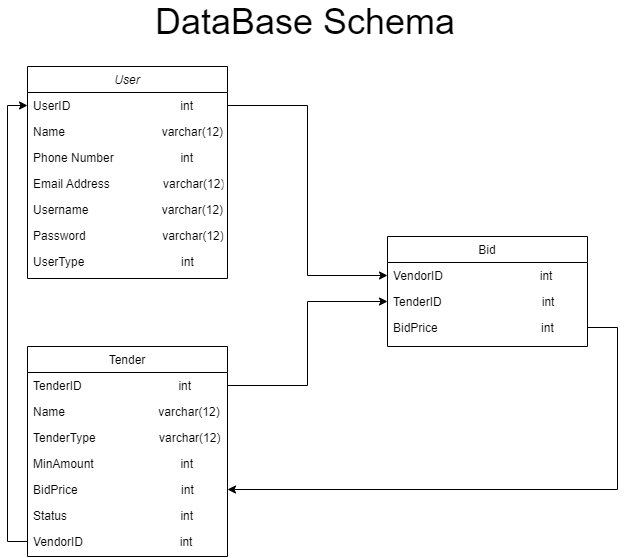

The diagram above was exported from draw.io. Its source (the exported page's mxGraphModel, read from the mxfile embedded in the PNG):
<mxGraphModel dx="1056" dy="445" grid="1" gridSize="10" guides="1" tooltips="1" connect="1" arrows="1" fold="1" page="1" pageScale="1" pageWidth="827" pageHeight="1169" math="0" shadow="0">
  <root>
    <mxCell id="WIyWlLk6GJQsqaUBKTNV-0" />
    <mxCell id="WIyWlLk6GJQsqaUBKTNV-1" parent="WIyWlLk6GJQsqaUBKTNV-0" />
    <mxCell id="zkfFHV4jXpPFQw0GAbJ--0" value="User" style="swimlane;fontStyle=2;align=center;verticalAlign=top;childLayout=stackLayout;horizontal=1;startSize=26;horizontalStack=0;resizeParent=1;resizeLast=0;collapsible=1;marginBottom=0;rounded=0;shadow=0;strokeWidth=1;" parent="WIyWlLk6GJQsqaUBKTNV-1" vertex="1">
      <mxGeometry x="135" y="80" width="200" height="212" as="geometry">
        <mxRectangle x="230" y="140" width="160" height="26" as="alternateBounds" />
      </mxGeometry>
    </mxCell>
    <mxCell id="LTda8l37iH7lJN22mTPn-2" value="UserID                                 int" style="text;align=left;verticalAlign=top;spacingLeft=4;spacingRight=4;overflow=hidden;rotatable=0;points=[[0,0.5],[1,0.5]];portConstraint=eastwest;rounded=0;shadow=0;html=0;" parent="zkfFHV4jXpPFQw0GAbJ--0" vertex="1">
      <mxGeometry y="26" width="200" height="26" as="geometry" />
    </mxCell>
    <mxCell id="zkfFHV4jXpPFQw0GAbJ--1" value="Name                             varchar(12)" style="text;align=left;verticalAlign=top;spacingLeft=4;spacingRight=4;overflow=hidden;rotatable=0;points=[[0,0.5],[1,0.5]];portConstraint=eastwest;" parent="zkfFHV4jXpPFQw0GAbJ--0" vertex="1">
      <mxGeometry y="52" width="200" height="26" as="geometry" />
    </mxCell>
    <mxCell id="zkfFHV4jXpPFQw0GAbJ--2" value="Phone Number                    int" style="text;align=left;verticalAlign=top;spacingLeft=4;spacingRight=4;overflow=hidden;rotatable=0;points=[[0,0.5],[1,0.5]];portConstraint=eastwest;rounded=0;shadow=0;html=0;" parent="zkfFHV4jXpPFQw0GAbJ--0" vertex="1">
      <mxGeometry y="78" width="200" height="26" as="geometry" />
    </mxCell>
    <mxCell id="zkfFHV4jXpPFQw0GAbJ--3" value="Email Address                varchar(12)" style="text;align=left;verticalAlign=top;spacingLeft=4;spacingRight=4;overflow=hidden;rotatable=0;points=[[0,0.5],[1,0.5]];portConstraint=eastwest;rounded=0;shadow=0;html=0;" parent="zkfFHV4jXpPFQw0GAbJ--0" vertex="1">
      <mxGeometry y="104" width="200" height="26" as="geometry" />
    </mxCell>
    <mxCell id="zkfFHV4jXpPFQw0GAbJ--5" value="Username                      varchar(12)" style="text;align=left;verticalAlign=top;spacingLeft=4;spacingRight=4;overflow=hidden;rotatable=0;points=[[0,0.5],[1,0.5]];portConstraint=eastwest;" parent="zkfFHV4jXpPFQw0GAbJ--0" vertex="1">
      <mxGeometry y="130" width="200" height="26" as="geometry" />
    </mxCell>
    <mxCell id="LTda8l37iH7lJN22mTPn-0" value="Password                       varchar(12)" style="text;align=left;verticalAlign=top;spacingLeft=4;spacingRight=4;overflow=hidden;rotatable=0;points=[[0,0.5],[1,0.5]];portConstraint=eastwest;rounded=0;shadow=0;html=0;" parent="zkfFHV4jXpPFQw0GAbJ--0" vertex="1">
      <mxGeometry y="156" width="200" height="26" as="geometry" />
    </mxCell>
    <mxCell id="LTda8l37iH7lJN22mTPn-1" value="UserType                             int" style="text;align=left;verticalAlign=top;spacingLeft=4;spacingRight=4;overflow=hidden;rotatable=0;points=[[0,0.5],[1,0.5]];portConstraint=eastwest;rounded=0;shadow=0;html=0;" parent="zkfFHV4jXpPFQw0GAbJ--0" vertex="1">
      <mxGeometry y="182" width="200" height="26" as="geometry" />
    </mxCell>
    <mxCell id="zkfFHV4jXpPFQw0GAbJ--6" value="Bid" style="swimlane;fontStyle=0;align=center;verticalAlign=top;childLayout=stackLayout;horizontal=1;startSize=26;horizontalStack=0;resizeParent=1;resizeLast=0;collapsible=1;marginBottom=0;rounded=0;shadow=0;strokeWidth=1;" parent="WIyWlLk6GJQsqaUBKTNV-1" vertex="1">
      <mxGeometry x="495" y="250" width="200" height="110" as="geometry">
        <mxRectangle x="130" y="380" width="160" height="26" as="alternateBounds" />
      </mxGeometry>
    </mxCell>
    <mxCell id="zkfFHV4jXpPFQw0GAbJ--7" value="VendorID                             int" style="text;align=left;verticalAlign=top;spacingLeft=4;spacingRight=4;overflow=hidden;rotatable=0;points=[[0,0.5],[1,0.5]];portConstraint=eastwest;" parent="zkfFHV4jXpPFQw0GAbJ--6" vertex="1">
      <mxGeometry y="26" width="200" height="26" as="geometry" />
    </mxCell>
    <mxCell id="zkfFHV4jXpPFQw0GAbJ--8" value="TenderID                              int" style="text;align=left;verticalAlign=top;spacingLeft=4;spacingRight=4;overflow=hidden;rotatable=0;points=[[0,0.5],[1,0.5]];portConstraint=eastwest;rounded=0;shadow=0;html=0;" parent="zkfFHV4jXpPFQw0GAbJ--6" vertex="1">
      <mxGeometry y="52" width="200" height="26" as="geometry" />
    </mxCell>
    <mxCell id="zkfFHV4jXpPFQw0GAbJ--11" value="BidPrice                               int" style="text;align=left;verticalAlign=top;spacingLeft=4;spacingRight=4;overflow=hidden;rotatable=0;points=[[0,0.5],[1,0.5]];portConstraint=eastwest;" parent="zkfFHV4jXpPFQw0GAbJ--6" vertex="1">
      <mxGeometry y="78" width="200" height="26" as="geometry" />
    </mxCell>
    <mxCell id="zkfFHV4jXpPFQw0GAbJ--17" value="Tender" style="swimlane;fontStyle=0;align=center;verticalAlign=top;childLayout=stackLayout;horizontal=1;startSize=26;horizontalStack=0;resizeParent=1;resizeLast=0;collapsible=1;marginBottom=0;rounded=0;shadow=0;strokeWidth=1;" parent="WIyWlLk6GJQsqaUBKTNV-1" vertex="1">
      <mxGeometry x="135" y="360" width="200" height="210" as="geometry">
        <mxRectangle x="550" y="140" width="160" height="26" as="alternateBounds" />
      </mxGeometry>
    </mxCell>
    <mxCell id="zkfFHV4jXpPFQw0GAbJ--18" value="TenderID                              int" style="text;align=left;verticalAlign=top;spacingLeft=4;spacingRight=4;overflow=hidden;rotatable=0;points=[[0,0.5],[1,0.5]];portConstraint=eastwest;" parent="zkfFHV4jXpPFQw0GAbJ--17" vertex="1">
      <mxGeometry y="26" width="200" height="26" as="geometry" />
    </mxCell>
    <mxCell id="zkfFHV4jXpPFQw0GAbJ--19" value="Name                            varchar(12)" style="text;align=left;verticalAlign=top;spacingLeft=4;spacingRight=4;overflow=hidden;rotatable=0;points=[[0,0.5],[1,0.5]];portConstraint=eastwest;rounded=0;shadow=0;html=0;" parent="zkfFHV4jXpPFQw0GAbJ--17" vertex="1">
      <mxGeometry y="52" width="200" height="26" as="geometry" />
    </mxCell>
    <mxCell id="zkfFHV4jXpPFQw0GAbJ--20" value="TenderType                   varchar(12)" style="text;align=left;verticalAlign=top;spacingLeft=4;spacingRight=4;overflow=hidden;rotatable=0;points=[[0,0.5],[1,0.5]];portConstraint=eastwest;rounded=0;shadow=0;html=0;" parent="zkfFHV4jXpPFQw0GAbJ--17" vertex="1">
      <mxGeometry y="78" width="200" height="26" as="geometry" />
    </mxCell>
    <mxCell id="zkfFHV4jXpPFQw0GAbJ--21" value="MinAmount                          int" style="text;align=left;verticalAlign=top;spacingLeft=4;spacingRight=4;overflow=hidden;rotatable=0;points=[[0,0.5],[1,0.5]];portConstraint=eastwest;rounded=0;shadow=0;html=0;" parent="zkfFHV4jXpPFQw0GAbJ--17" vertex="1">
      <mxGeometry y="104" width="200" height="26" as="geometry" />
    </mxCell>
    <mxCell id="zkfFHV4jXpPFQw0GAbJ--22" value="BidPrice                               int" style="text;align=left;verticalAlign=top;spacingLeft=4;spacingRight=4;overflow=hidden;rotatable=0;points=[[0,0.5],[1,0.5]];portConstraint=eastwest;rounded=0;shadow=0;html=0;" parent="zkfFHV4jXpPFQw0GAbJ--17" vertex="1">
      <mxGeometry y="130" width="200" height="26" as="geometry" />
    </mxCell>
    <mxCell id="zkfFHV4jXpPFQw0GAbJ--24" value="Status                                  int" style="text;align=left;verticalAlign=top;spacingLeft=4;spacingRight=4;overflow=hidden;rotatable=0;points=[[0,0.5],[1,0.5]];portConstraint=eastwest;" parent="zkfFHV4jXpPFQw0GAbJ--17" vertex="1">
      <mxGeometry y="156" width="200" height="26" as="geometry" />
    </mxCell>
    <mxCell id="zkfFHV4jXpPFQw0GAbJ--25" value="VendorID                             int" style="text;align=left;verticalAlign=top;spacingLeft=4;spacingRight=4;overflow=hidden;rotatable=0;points=[[0,0.5],[1,0.5]];portConstraint=eastwest;" parent="zkfFHV4jXpPFQw0GAbJ--17" vertex="1">
      <mxGeometry y="182" width="200" height="26" as="geometry" />
    </mxCell>
    <mxCell id="LTda8l37iH7lJN22mTPn-3" style="edgeStyle=orthogonalEdgeStyle;rounded=0;orthogonalLoop=1;jettySize=auto;html=1;entryX=0;entryY=0.5;entryDx=0;entryDy=0;" parent="WIyWlLk6GJQsqaUBKTNV-1" source="LTda8l37iH7lJN22mTPn-2" target="zkfFHV4jXpPFQw0GAbJ--7" edge="1">
      <mxGeometry relative="1" as="geometry" />
    </mxCell>
    <mxCell id="LTda8l37iH7lJN22mTPn-5" style="edgeStyle=orthogonalEdgeStyle;rounded=0;orthogonalLoop=1;jettySize=auto;html=1;" parent="WIyWlLk6GJQsqaUBKTNV-1" source="zkfFHV4jXpPFQw0GAbJ--18" target="zkfFHV4jXpPFQw0GAbJ--8" edge="1">
      <mxGeometry relative="1" as="geometry" />
    </mxCell>
    <mxCell id="LTda8l37iH7lJN22mTPn-6" style="edgeStyle=orthogonalEdgeStyle;rounded=0;orthogonalLoop=1;jettySize=auto;html=1;entryX=0;entryY=0.5;entryDx=0;entryDy=0;" parent="WIyWlLk6GJQsqaUBKTNV-1" source="zkfFHV4jXpPFQw0GAbJ--25" target="LTda8l37iH7lJN22mTPn-2" edge="1">
      <mxGeometry relative="1" as="geometry" />
    </mxCell>
    <mxCell id="LTda8l37iH7lJN22mTPn-7" style="edgeStyle=orthogonalEdgeStyle;rounded=0;orthogonalLoop=1;jettySize=auto;html=1;entryX=1;entryY=0.5;entryDx=0;entryDy=0;exitX=1;exitY=0.5;exitDx=0;exitDy=0;" parent="WIyWlLk6GJQsqaUBKTNV-1" source="zkfFHV4jXpPFQw0GAbJ--11" target="zkfFHV4jXpPFQw0GAbJ--22" edge="1">
      <mxGeometry relative="1" as="geometry">
        <Array as="points">
          <mxPoint x="725" y="341" />
          <mxPoint x="725" y="503" />
        </Array>
      </mxGeometry>
    </mxCell>
    <mxCell id="LTda8l37iH7lJN22mTPn-9" value="&lt;font style=&quot;font-size: 36px;&quot;&gt;DataBase Schema&lt;/font&gt;" style="text;html=1;strokeColor=none;fillColor=none;align=center;verticalAlign=middle;whiteSpace=wrap;rounded=0;" parent="WIyWlLk6GJQsqaUBKTNV-1" vertex="1">
      <mxGeometry x="193" y="20" width="440" height="30" as="geometry" />
    </mxCell>
  </root>
</mxGraphModel>